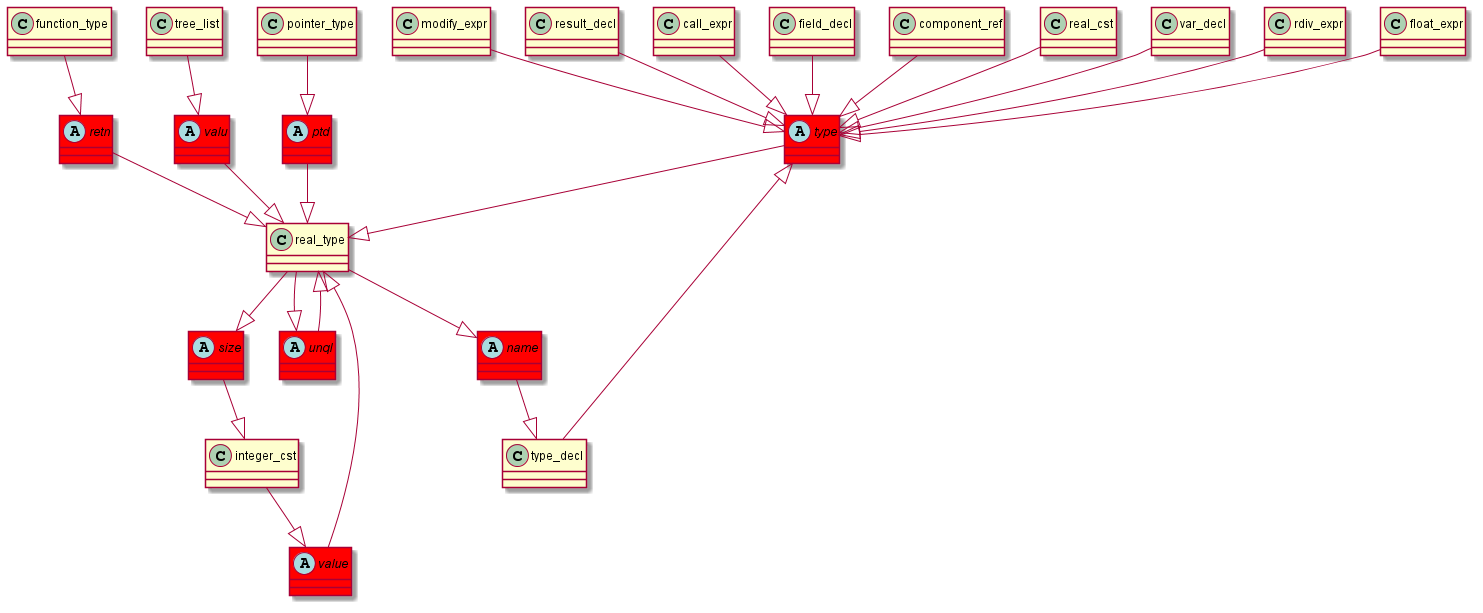

The diagram above was rendered by PlantUML. Its source (embedded in the PNG):
@startuml
abstract class	type	 #red	
type	 --|> 	real_type	
type_decl	 --|> 	type	
abstract class	name	 #red	
name	 --|> 	type_decl	
real_type	 --|> 	name	
abstract class	size	 #red	
size	 --|> 	integer_cst	
real_type	 --|> 	size	
abstract class	retn	 #red	
retn	 --|> 	real_type	
function_type	 --|> 	retn	
abstract class	valu	 #red	
valu	 --|> 	real_type	
tree_list	 --|> 	valu	
modify_expr	 --|> 	type	
result_decl	 --|> 	type	
call_expr	 --|> 	type	
abstract class	ptd	 #red	
ptd	 --|> 	real_type	
pointer_type	 --|> 	ptd	
abstract class	value	 #red	
value	 --|> 	real_type	
integer_cst	 --|> 	value	
field_decl	 --|> 	type	
abstract class	unql	 #red	
unql	 --|> 	real_type	
real_type	 --|> 	unql	
component_ref	 --|> 	type	
real_cst	 --|> 	type	
var_decl	 --|> 	type	
rdiv_expr	 --|> 	type	
float_expr	 --|> 	type	
@enduml